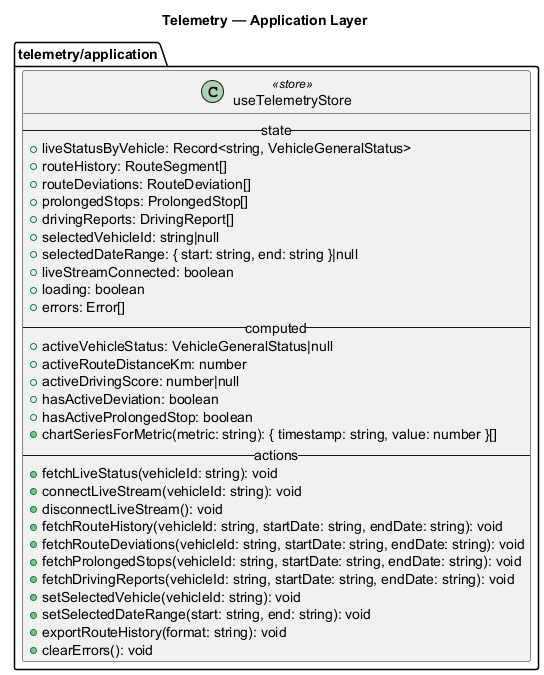

The diagram above was rendered by PlantUML. Its source (embedded in the PNG):
@startuml
!pragma layout smetana
title Telemetry — Application Layer
skinparam shadowing false

package "telemetry/application" {

  class useTelemetryStore <<store>> {
    -- state --
    +liveStatusByVehicle: Record<string, VehicleGeneralStatus>
    +routeHistory: RouteSegment[]
    +routeDeviations: RouteDeviation[]
    +prolongedStops: ProlongedStop[]
    +drivingReports: DrivingReport[]
    +selectedVehicleId: string|null
    +selectedDateRange: { start: string, end: string }|null
    +liveStreamConnected: boolean
    +loading: boolean
    +errors: Error[]
    -- computed --
    +activeVehicleStatus: VehicleGeneralStatus|null
    +activeRouteDistanceKm: number
    +activeDrivingScore: number|null
    +hasActiveDeviation: boolean
    +hasActiveProlongedStop: boolean
    +chartSeriesForMetric(metric: string): { timestamp: string, value: number }[]
    -- actions --
    +fetchLiveStatus(vehicleId: string): void
    +connectLiveStream(vehicleId: string): void
    +disconnectLiveStream(): void
    +fetchRouteHistory(vehicleId: string, startDate: string, endDate: string): void
    +fetchRouteDeviations(vehicleId: string, startDate: string, endDate: string): void
    +fetchProlongedStops(vehicleId: string, startDate: string, endDate: string): void
    +fetchDrivingReports(vehicleId: string, startDate: string, endDate: string): void
    +setSelectedVehicle(vehicleId: string): void
    +setSelectedDateRange(start: string, end: string): void
    +exportRouteHistory(format: string): void
    +clearErrors(): void
  }

}

@enduml